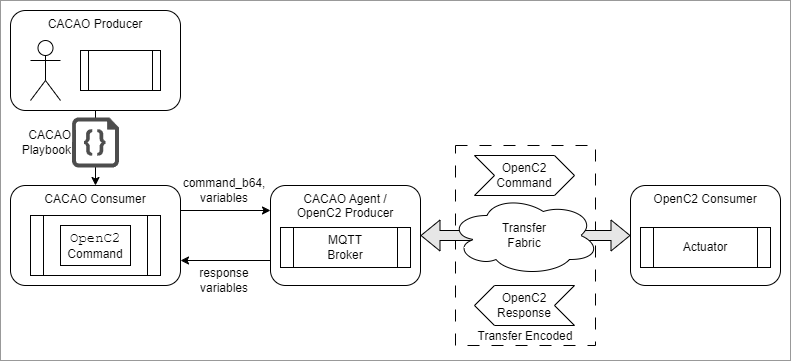

The diagram above was exported from draw.io. Its source (the exported page's mxGraphModel, read from the mxfile embedded in the PNG):
<mxGraphModel dx="985" dy="536" grid="1" gridSize="10" guides="1" tooltips="1" connect="1" arrows="1" fold="1" page="1" pageScale="1" pageWidth="850" pageHeight="1100" background="#FFFFFF" math="0" shadow="0">
  <root>
    <mxCell id="0" />
    <mxCell id="Tp4HjBWiYFRa-rxAOV3G-1" value="Background" style="locked=1;" parent="0" />
    <mxCell id="Tp4HjBWiYFRa-rxAOV3G-2" value="" style="rounded=0;whiteSpace=wrap;html=1;" vertex="1" parent="Tp4HjBWiYFRa-rxAOV3G-1">
      <mxGeometry x="410" y="240" width="120" height="60" as="geometry" />
    </mxCell>
    <mxCell id="Tp4HjBWiYFRa-rxAOV3G-3" value="" style="rounded=0;whiteSpace=wrap;html=1;strokeColor=#999999;" vertex="1" parent="Tp4HjBWiYFRa-rxAOV3G-1">
      <mxGeometry x="20" y="20" width="790" height="360" as="geometry" />
    </mxCell>
    <mxCell id="1" value="Diagram" style="" parent="0" />
    <mxCell id="AEpCbIh71lgqPurQGDo7-7" style="edgeStyle=orthogonalEdgeStyle;rounded=0;orthogonalLoop=1;jettySize=auto;html=1;exitX=0.5;exitY=1;exitDx=0;exitDy=0;entryX=0.5;entryY=0;entryDx=0;entryDy=0;" parent="1" source="AEpCbIh71lgqPurQGDo7-1" target="AEpCbIh71lgqPurQGDo7-5" edge="1">
      <mxGeometry relative="1" as="geometry" />
    </mxCell>
    <mxCell id="AEpCbIh71lgqPurQGDo7-27" value="Transfer Encoded" style="rounded=0;whiteSpace=wrap;html=1;verticalAlign=bottom;dashed=1;dashPattern=12 12;" parent="1" vertex="1">
      <mxGeometry x="475" y="165" width="140" height="200" as="geometry" />
    </mxCell>
    <mxCell id="AEpCbIh71lgqPurQGDo7-26" value="" style="shape=flexArrow;endArrow=classic;startArrow=classic;html=1;rounded=0;entryX=0;entryY=0.5;entryDx=0;entryDy=0;exitX=1;exitY=0.5;exitDx=0;exitDy=0;fillColor=#E6E6E6;" parent="1" source="AEpCbIh71lgqPurQGDo7-14" target="AEpCbIh71lgqPurQGDo7-22" edge="1">
      <mxGeometry width="100" height="100" relative="1" as="geometry">
        <mxPoint x="370" y="275" as="sourcePoint" />
        <mxPoint x="470" y="175" as="targetPoint" />
      </mxGeometry>
    </mxCell>
    <mxCell id="AEpCbIh71lgqPurQGDo7-1" value="CACAO Producer" style="rounded=1;whiteSpace=wrap;html=1;verticalAlign=top;" parent="1" vertex="1">
      <mxGeometry x="30" y="30" width="170" height="100" as="geometry" />
    </mxCell>
    <mxCell id="AEpCbIh71lgqPurQGDo7-2" value="" style="shape=umlActor;verticalLabelPosition=bottom;verticalAlign=top;html=1;outlineConnect=0;" parent="1" vertex="1">
      <mxGeometry x="50" y="60" width="30" height="60" as="geometry" />
    </mxCell>
    <mxCell id="AEpCbIh71lgqPurQGDo7-3" value="" style="shape=process;whiteSpace=wrap;html=1;backgroundOutline=1;" parent="1" vertex="1">
      <mxGeometry x="100" y="70" width="80" height="40" as="geometry" />
    </mxCell>
    <mxCell id="AEpCbIh71lgqPurQGDo7-17" style="edgeStyle=orthogonalEdgeStyle;rounded=0;orthogonalLoop=1;jettySize=auto;html=1;exitX=1;exitY=0.25;exitDx=0;exitDy=0;entryX=0;entryY=0.25;entryDx=0;entryDy=0;" parent="1" source="AEpCbIh71lgqPurQGDo7-5" target="AEpCbIh71lgqPurQGDo7-14" edge="1">
      <mxGeometry relative="1" as="geometry" />
    </mxCell>
    <mxCell id="AEpCbIh71lgqPurQGDo7-5" value="CACAO Consumer" style="rounded=1;whiteSpace=wrap;html=1;verticalAlign=top;" parent="1" vertex="1">
      <mxGeometry x="30" y="205" width="170" height="100" as="geometry" />
    </mxCell>
    <mxCell id="AEpCbIh71lgqPurQGDo7-6" value="" style="shape=process;whiteSpace=wrap;html=1;backgroundOutline=1;" parent="1" vertex="1">
      <mxGeometry x="50" y="235" width="130" height="60" as="geometry" />
    </mxCell>
    <mxCell id="AEpCbIh71lgqPurQGDo7-12" value="&lt;font style=&quot;font-size: 14px;&quot; face=&quot;Courier New&quot;&gt;OpenC2&lt;/font&gt;&lt;div&gt;Command&lt;/div&gt;" style="rounded=0;whiteSpace=wrap;html=1;" parent="1" vertex="1">
      <mxGeometry x="80" y="245" width="70" height="40" as="geometry" />
    </mxCell>
    <mxCell id="AEpCbIh71lgqPurQGDo7-19" style="edgeStyle=orthogonalEdgeStyle;rounded=0;orthogonalLoop=1;jettySize=auto;html=1;exitX=0;exitY=0.75;exitDx=0;exitDy=0;entryX=1;entryY=0.75;entryDx=0;entryDy=0;" parent="1" source="AEpCbIh71lgqPurQGDo7-14" target="AEpCbIh71lgqPurQGDo7-5" edge="1">
      <mxGeometry relative="1" as="geometry" />
    </mxCell>
    <mxCell id="AEpCbIh71lgqPurQGDo7-14" value="CACAO Agent / &lt;br&gt;OpenC2 Producer" style="rounded=1;whiteSpace=wrap;html=1;verticalAlign=top;" parent="1" vertex="1">
      <mxGeometry x="290" y="205" width="150" height="100" as="geometry" />
    </mxCell>
    <mxCell id="AEpCbIh71lgqPurQGDo7-15" value="MQTT&lt;br&gt;Broker" style="shape=process;whiteSpace=wrap;html=1;backgroundOutline=1;" parent="1" vertex="1">
      <mxGeometry x="300" y="247" width="130" height="40" as="geometry" />
    </mxCell>
    <mxCell id="AEpCbIh71lgqPurQGDo7-18" value="command_b64,&lt;br&gt;variables" style="text;html=1;align=center;verticalAlign=middle;whiteSpace=wrap;rounded=0;" parent="1" vertex="1">
      <mxGeometry x="214" y="195" width="60" height="30" as="geometry" />
    </mxCell>
    <mxCell id="AEpCbIh71lgqPurQGDo7-20" value="response variables" style="text;html=1;align=center;verticalAlign=middle;whiteSpace=wrap;rounded=0;" parent="1" vertex="1">
      <mxGeometry x="214" y="285" width="60" height="30" as="geometry" />
    </mxCell>
    <mxCell id="AEpCbIh71lgqPurQGDo7-21" value="Transfer&lt;br&gt;Fabric" style="ellipse;shape=cloud;whiteSpace=wrap;html=1;" parent="1" vertex="1">
      <mxGeometry x="469" y="215" width="150" height="80" as="geometry" />
    </mxCell>
    <mxCell id="AEpCbIh71lgqPurQGDo7-22" value="OpenC2 Consumer" style="rounded=1;whiteSpace=wrap;html=1;verticalAlign=top;" parent="1" vertex="1">
      <mxGeometry x="650" y="205" width="150" height="100" as="geometry" />
    </mxCell>
    <mxCell id="AEpCbIh71lgqPurQGDo7-23" value="Actuator" style="shape=process;whiteSpace=wrap;html=1;backgroundOutline=1;" parent="1" vertex="1">
      <mxGeometry x="660" y="247" width="130" height="40" as="geometry" />
    </mxCell>
    <mxCell id="AEpCbIh71lgqPurQGDo7-24" value="OpenC2&lt;div&gt;Command&lt;/div&gt;" style="shape=step;perimeter=stepPerimeter;whiteSpace=wrap;html=1;fixedSize=1;" parent="1" vertex="1">
      <mxGeometry x="494" y="175" width="100" height="40" as="geometry" />
    </mxCell>
    <mxCell id="AEpCbIh71lgqPurQGDo7-25" value="OpenC2&lt;div&gt;Response&lt;/div&gt;" style="shape=step;perimeter=stepPerimeter;whiteSpace=wrap;html=1;fixedSize=1;flipH=1;" parent="1" vertex="1">
      <mxGeometry x="494" y="305" width="100" height="40" as="geometry" />
    </mxCell>
    <mxCell id="Tp4HjBWiYFRa-rxAOV3G-4" value="" style="group" vertex="1" connectable="0" parent="1">
      <mxGeometry x="91.5" y="137" width="47" height="50" as="geometry" />
    </mxCell>
    <mxCell id="AEpCbIh71lgqPurQGDo7-29" value="" style="rounded=0;whiteSpace=wrap;html=1;strokeColor=none;" parent="Tp4HjBWiYFRa-rxAOV3G-4" vertex="1">
      <mxGeometry x="2.5" y="3" width="42" height="45" as="geometry" />
    </mxCell>
    <mxCell id="AEpCbIh71lgqPurQGDo7-11" value="CACAO&lt;br&gt;Playbook" style="sketch=0;aspect=fixed;pointerEvents=1;shadow=0;dashed=0;html=1;strokeColor=none;labelPosition=left;verticalLabelPosition=middle;verticalAlign=middle;align=right;fillColor=#4D4D4D;shape=mxgraph.azure.code_file" parent="Tp4HjBWiYFRa-rxAOV3G-4" vertex="1">
      <mxGeometry width="47" height="50" as="geometry" />
    </mxCell>
  </root>
</mxGraphModel>